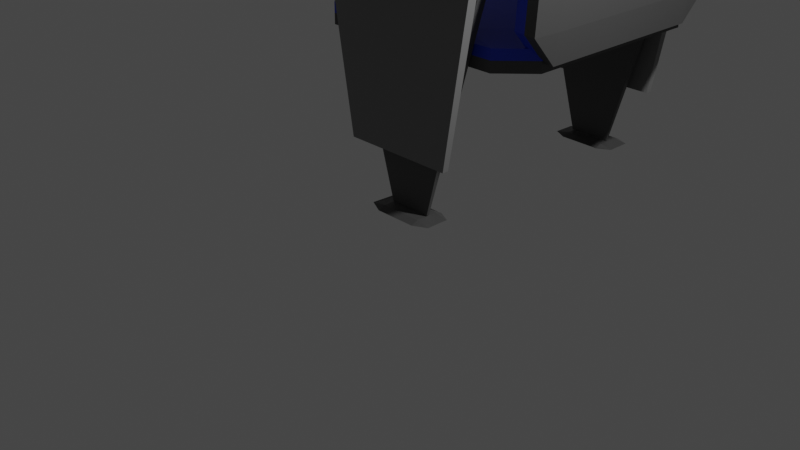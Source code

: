 # Source: Auditorium_Chair.blend  (saved by Blender 3.6.13; exported with 4.5.12 LTS)
import bpy
from mathutils import Matrix  # noqa: F401  (used for matrix-valued properties, if any)

bpy.ops.wm.read_factory_settings(use_empty=True)
scene = bpy.context.scene
scene.name = 'Scene'

# ---- collections
col_collection = bpy.data.collections.new('Collection'); scene.collection.children.link(col_collection)

# ---- materials (node trees are filled in below, after node groups)
mat_material = bpy.data.materials.new('Material')
mat_material.alpha_threshold = 0.0
mat_material.use_transparent_shadow = False
mat_material.roughness = 0.5
mat_material.line_color = (0.0, 0.0, 0.0, 1.0)
mat_material_002 = bpy.data.materials.new('Material.002')
mat_material_002.alpha_threshold = 0.0
mat_material_002.use_transparent_shadow = False
mat_material_002.roughness = 0.5
mat_material_002.line_color = (0.0, 0.0, 0.0, 1.0)
mat_material_001 = bpy.data.materials.new('Material.001')
mat_material_001.alpha_threshold = 0.0
mat_material_001.use_transparent_shadow = False
mat_material_001.roughness = 0.5
mat_material_001.line_color = (0.0, 0.0, 0.0, 1.0)
mat_material_006 = bpy.data.materials.new('Material.006')
mat_material_006.use_transparent_shadow = False
mat_material_003 = bpy.data.materials.new('Material.003')
mat_material_003.alpha_threshold = 0.0
mat_material_003.use_transparent_shadow = False
mat_material_003.roughness = 0.5
mat_material_003.line_color = (0.0, 0.0, 0.0, 1.0)
mat_material_004 = bpy.data.materials.new('Material.004')
mat_material_004.use_transparent_shadow = False

# ---- material node trees
mat_material.use_nodes = True; mat_material.node_tree.nodes.clear()
_N = mat_material.node_tree.nodes; _L = mat_material.node_tree.links
n0 = _N.new('ShaderNodeOutputMaterial'); n0.name = 'Material Output'; n0.location = (300, 300)
n1 = _N.new('ShaderNodeBsdfPrincipled'); n1.name = 'Principled BSDF'; n1.location = (10, 300)
n1.distribution = 'GGX'
n1.subsurface_method = 'RANDOM_WALK_SKIN'
n1.inputs[0].default_value = (0.2019, 0.2019, 0.2019, 1.0)
n1.inputs[3].default_value = 1.45
n1.inputs[27].default_value = (0.0, 0.0, 0.0, 1.0)
n1.inputs[28].default_value = 1.0
_L.new(n1.outputs[0], n0.inputs[0])
n0.is_active_output = True
mat_material_002.use_nodes = True; mat_material_002.node_tree.nodes.clear()
_N = mat_material_002.node_tree.nodes; _L = mat_material_002.node_tree.links
n0 = _N.new('ShaderNodeOutputMaterial'); n0.name = 'Material Output'; n0.location = (300, 300)
n1 = _N.new('ShaderNodeBsdfPrincipled'); n1.name = 'Principled BSDF'; n1.location = (10, 300)
n1.distribution = 'GGX'
n1.subsurface_method = 'RANDOM_WALK_SKIN'
n1.inputs[0].default_value = (0.477, 0.477, 0.477, 1.0)
n1.inputs[3].default_value = 1.45
n1.inputs[27].default_value = (0.0, 0.0, 0.0, 1.0)
n1.inputs[28].default_value = 1.0
_L.new(n1.outputs[0], n0.inputs[0])
n0.is_active_output = True
mat_material_001.use_nodes = True; mat_material_001.node_tree.nodes.clear()
_N = mat_material_001.node_tree.nodes; _L = mat_material_001.node_tree.links
n0 = _N.new('ShaderNodeOutputMaterial'); n0.name = 'Material Output'; n0.location = (300, 300)
n1 = _N.new('ShaderNodeBsdfPrincipled'); n1.name = 'Principled BSDF'; n1.location = (10, 300)
n1.distribution = 'GGX'
n1.subsurface_method = 'RANDOM_WALK_SKIN'
n1.inputs[0].default_value = (0.08001, 0.08001, 0.08001, 1.0)
n1.inputs[1].default_value = 0.3858
n1.inputs[3].default_value = 1.45
n1.inputs[19].default_value = 0.1555
n1.inputs[20].default_value = 0.7165
n1.inputs[24].default_value = 0.1181
n1.inputs[27].default_value = (0.0, 0.0, 0.0, 1.0)
n1.inputs[28].default_value = 1.0
_L.new(n1.outputs[0], n0.inputs[0])
n0.is_active_output = True
mat_material_006.use_nodes = True; mat_material_006.node_tree.nodes.clear()
_N = mat_material_006.node_tree.nodes; _L = mat_material_006.node_tree.links
n0 = _N.new('ShaderNodeBsdfPrincipled'); n0.name = 'Principled BSDF'; n0.location = (10, 300)
n0.distribution = 'GGX'
n0.subsurface_method = 'RANDOM_WALK_SKIN'
n0.inputs[0].default_value = (0.06998, 0.06998, 0.06998, 1.0)
n0.inputs[3].default_value = 1.45
n0.inputs[27].default_value = (0.0, 0.0, 0.0, 1.0)
n0.inputs[28].default_value = 1.0
n1 = _N.new('ShaderNodeOutputMaterial'); n1.name = 'Material Output'; n1.location = (300, 300)
_L.new(n0.outputs[0], n1.inputs[0])
n1.is_active_output = True
mat_material_003.use_nodes = True; mat_material_003.node_tree.nodes.clear()
_N = mat_material_003.node_tree.nodes; _L = mat_material_003.node_tree.links
n0 = _N.new('ShaderNodeOutputMaterial'); n0.name = 'Material Output'; n0.location = (300, 300)
n1 = _N.new('ShaderNodeBsdfPrincipled'); n1.name = 'Principled BSDF'; n1.location = (10, 300)
n1.distribution = 'GGX'
n1.subsurface_method = 'RANDOM_WALK_SKIN'
n1.inputs[0].default_value = (0.007612, 0.04087, 0.6038, 1.0)
n1.inputs[3].default_value = 1.45
n1.inputs[27].default_value = (0.0, 0.0, 0.0, 1.0)
n1.inputs[28].default_value = 1.0
_L.new(n1.outputs[0], n0.inputs[0])
n0.is_active_output = True
mat_material_004.use_nodes = True; mat_material_004.node_tree.nodes.clear()
_N = mat_material_004.node_tree.nodes; _L = mat_material_004.node_tree.links
n0 = _N.new('ShaderNodeBsdfPrincipled'); n0.name = 'Principled BSDF'; n0.location = (10, 300)
n0.distribution = 'GGX'
n0.subsurface_method = 'RANDOM_WALK_SKIN'
n0.inputs[0].default_value = (0.06998, 0.06998, 0.06998, 1.0)
n0.inputs[3].default_value = 1.45
n0.inputs[27].default_value = (0.0, 0.0, 0.0, 1.0)
n0.inputs[28].default_value = 1.0
n1 = _N.new('ShaderNodeOutputMaterial'); n1.name = 'Material Output'; n1.location = (300, 300)
_L.new(n0.outputs[0], n1.inputs[0])
n1.is_active_output = True

# ---- world
world_world = bpy.data.worlds.new('World'); scene.world = world_world
world_world.use_nodes = True; world_world.node_tree.nodes.clear()
_N = world_world.node_tree.nodes; _L = world_world.node_tree.links
n0 = _N.new('ShaderNodeOutputWorld'); n0.name = 'World Output'; n0.location = (300, 300)
n1 = _N.new('ShaderNodeBackground'); n1.name = 'Background'; n1.location = (10, 300)
n1.inputs[0].default_value = (0.05088, 0.05088, 0.05088, 1.0)
_L.new(n1.outputs[0], n0.inputs[0])
n0.is_active_output = True
world_world.color = (0.05088, 0.05088, 0.05088)
world_world.use_sun_shadow = False
world_world.sun_shadow_jitter_overblur = 0.0

# ---- cameras
cam_camera = bpy.data.cameras.new('Camera')
cam_camera.clip_end = 100.0
cam_camera.ortho_scale = 7.314

# ---- lights
light_light = bpy.data.lights.new('Light', 'POINT')
light_light.transmission_factor = 0.0
light_light.energy = 1000.0
light_light.shadow_soft_size = 0.1
light_light.shadow_maximum_resolution = 0.006
light_light.use_absolute_resolution = True

# ---- meshes
me_cube = bpy.data.meshes.new('Cube')
me_cube.from_pydata([(0.5563, 0.7395, -0.0001911), (0.832, 1.106, -1.911), (0.5563, -0.7395, -0.0001911), (0.832, -1.106, -1.911), (-0.5563, 0.7395, -0.0001911), (-0.832, 1.106, -1.911), (-0.5563, -0.7395, -0.0001911), (-0.832, -1.106, -1.911)], [], [(0, 4, 6, 2), (3, 2, 6, 7), (7, 6, 4, 5), (5, 1, 3, 7), (1, 0, 2, 3), (5, 4, 0, 1)])
_uv = me_cube.uv_layers.new(name='UVMap')
_uv.uv.foreach_set('vector', [0.625, 0.5, 0.875, 0.5, 0.875, 0.75, 0.625, 0.75, 0.375, 0.75, 0.625, 0.75, 0.625, 1.0, 0.375, 1.0, 0.375, 0.0, 0.625, 0.0, 0.625, 0.25, 0.375, 0.25, 0.125, 0.5, 0.375, 0.5, 0.375, 0.75, 0.125, 0.75, 0.375, 0.5, 0.625, 0.5, 0.625, 0.75, 0.375, 0.75, 0.375, 0.25, 0.625, 0.25, 0.625, 0.5, 0.375, 0.5])
me_cube.materials.append(mat_material)
me_cube.use_mirror_vertex_groups = False
me_cube.update()
me_cube_001 = bpy.data.meshes.new('Cube.001')
me_cube_001.from_pydata([(-1.0, -1.0, -1.0), (-1.0, -1.0, 1.0), (-1.0, 1.0, -1.0), (-1.0, 1.0, 1.0), (1.0, -1.0, -1.0), (1.0, -1.0, 1.0), (1.0, 1.0, -1.0), (1.0, 1.0, 1.0)], [], [(0, 1, 3, 2), (2, 3, 7, 6), (6, 7, 5, 4), (4, 5, 1, 0), (2, 6, 4, 0), (7, 3, 1, 5)])
_uv = me_cube_001.uv_layers.new(name='UVMap')
_uv.uv.foreach_set('vector', [0.375, 0.0, 0.625, 0.0, 0.625, 0.25, 0.375, 0.25, 0.375, 0.25, 0.625, 0.25, 0.625, 0.5, 0.375, 0.5, 0.375, 0.5, 0.625, 0.5, 0.625, 0.75, 0.375, 0.75, 0.375, 0.75, 0.625, 0.75, 0.625, 1.0, 0.375, 1.0, 0.125, 0.5, 0.375, 0.5, 0.375, 0.75, 0.125, 0.75, 0.625, 0.5, 0.875, 0.5, 0.875, 0.75, 0.625, 0.75])
me_cube_001.materials.append(mat_material_002)
me_cube_001.update()
me_handle = bpy.data.meshes.new('Handle')
me_handle.from_pydata([(0.2124, 0.2823, 0.5139), (0.832, 1.106, -0.5139), (0.2124, -0.2823, 0.5139), (0.832, -1.106, -0.5139), (-0.2124, 0.2823, 0.5139), (-0.832, 1.106, -0.5139), (-0.2124, -0.2823, 0.5139), (-0.832, -1.106, -0.5139)], [], [(0, 4, 6, 2), (3, 2, 6, 7), (7, 6, 4, 5), (5, 1, 3, 7), (1, 0, 2, 3), (5, 4, 0, 1)])
_uv = me_handle.uv_layers.new(name='UVMap')
_uv.uv.foreach_set('vector', [0.625, 0.5, 0.875, 0.5, 0.875, 0.75, 0.625, 0.75, 0.375, 0.75, 0.625, 0.75, 0.625, 1.0, 0.375, 1.0, 0.375, 0.0, 0.625, 0.0, 0.625, 0.25, 0.375, 0.25, 0.125, 0.5, 0.375, 0.5, 0.375, 0.75, 0.125, 0.75, 0.375, 0.5, 0.625, 0.5, 0.625, 0.75, 0.375, 0.75, 0.375, 0.25, 0.625, 0.25, 0.625, 0.5, 0.375, 0.5])
me_handle.materials.append(mat_material_001)
me_handle.use_mirror_vertex_groups = False
me_handle.update()
me_cube_003 = bpy.data.meshes.new('Cube.003')
me_cube_003.from_pydata([(-0.69, -0.5494, 0.6473), (-0.6304, -0.8481, 0.559), (-1.04, -0.6191, 0.7177), (-0.6123, -1.0, 0.6123), (-0.6123, -0.6123, 1.0), (-1.014, -0.6199, 0.6935), (-0.6357, 0.871, 0.6299), (-1.021, 0.6502, 0.6495), (-0.6324, 1.028, 0.6376), (-0.6123, 0.6123, 1.0), (-0.6191, 0.9937, 0.5651), (-1.0, 0.6123, 0.6123), (0.5773, -0.6055, 0.6648), (0.9476, -0.5887, 0.6453), (0.5776, -0.9407, 0.5932), (0.6123, -0.6123, 1.0), (0.6123, -1.0, 0.6123), (1.0, -0.6123, 0.6123), (0.6118, 0.9813, 0.5779), (0.6171, 0.9651, 0.6031), (1.014, 0.6172, 0.6441), (0.6123, 0.6123, 1.0), (1.003, 0.6094, 0.6568), (0.6123, 1.0, 0.6123)], [], [(14, 16, 3, 1), (20, 22, 17, 13), (21, 9, 4, 15), (2, 5, 11, 7), (8, 10, 23, 19), (0, 1, 2), (3, 4, 5), (6, 7, 8), (9, 10, 11), (12, 13, 14), (15, 16, 17), (18, 19, 20), (21, 22, 23), (6, 0, 2, 7), (1, 3, 5, 2), (4, 9, 11, 5), (10, 8, 7, 11), (18, 6, 8, 19), (9, 21, 23, 10), (22, 20, 19, 23), (12, 18, 20, 13), (21, 15, 17, 22), (16, 14, 13, 17), (0, 12, 14, 1), (15, 4, 3, 16), (6, 18, 12, 0)])
_uv = me_cube_003.uv_layers.new(name='UVMap')
_uv.uv.foreach_set('vector', [0.4235, 0.7985, 0.5765, 0.7985, 0.5765, 0.9515, 0.4235, 0.9515, 0.4235, 0.5485, 0.5765, 0.5485, 0.5765, 0.7015, 0.4235, 0.7015, 0.6735, 0.5485, 0.8265, 0.5485, 0.8265, 0.7015, 0.6735, 0.7015, 0.4235, 0.04846, 0.5765, 0.04846, 0.5765, 0.2015, 0.4235, 0.2015, 0.4235, 0.2985, 0.5765, 0.2985, 0.5765, 0.4515, 0.4235, 0.4515, 0.1735, 0.7015, 0.1735, 0.75, 0.125, 0.7015, 0.5765, 0.0, 0.625, 0.04846, 0.5765, 0.04846, 0.1735, 0.5485, 0.125, 0.5485, 0.1735, 0.5, 0.625, 0.2015, 0.5765, 0.25, 0.5765, 0.2015, 0.3265, 0.7015, 0.375, 0.7015, 0.3265, 0.75, 0.625, 0.7985, 0.5765, 0.7985, 0.5765, 0.75, 0.3265, 0.5485, 0.3265, 0.5, 0.375, 0.5485, 0.625, 0.4515, 0.5765, 0.5, 0.5765, 0.4515, 0.1735, 0.5485, 0.1735, 0.7015, 0.125, 0.7015, 0.125, 0.5485, 0.4235, 0.0, 0.5765, 0.0, 0.5765, 0.04846, 0.4235, 0.04846, 0.625, 0.04846, 0.625, 0.2015, 0.5765, 0.2015, 0.5765, 0.04846, 0.5765, 0.2985, 0.4235, 0.2985, 0.4235, 0.2015, 0.5765, 0.2015, 0.3265, 0.5485, 0.1735, 0.5485, 0.1735, 0.5, 0.3265, 0.5, 0.625, 0.2985, 0.625, 0.4515, 0.5765, 0.4515, 0.5765, 0.2985, 0.5765, 0.5485, 0.4235, 0.5485, 0.4235, 0.4515, 0.5765, 0.4515, 0.3265, 0.7015, 0.3265, 0.5485, 0.4235, 0.5485, 0.4235, 0.7015, 0.6735, 0.5485, 0.6735, 0.7015, 0.5765, 0.7015, 0.5765, 0.5485, 0.5765, 0.7985, 0.4235, 0.7985, 0.4235, 0.7015, 0.5765, 0.7015, 0.1735, 0.7015, 0.3265, 0.7015, 0.3265, 0.75, 0.1735, 0.75, 0.625, 0.7985, 0.625, 0.9515, 0.5765, 0.9515, 0.5765, 0.7985, 0.1735, 0.5485, 0.3265, 0.5485, 0.3265, 0.7015, 0.1735, 0.7015])
me_cube_003.materials.append(mat_material_001)
me_cube_003.update()
me_handle_001 = bpy.data.meshes.new('Handle.001')
me_handle_001.from_pydata([(0.2124, 0.2823, 0.5139), (0.832, 1.106, -0.5139), (0.2124, -0.2823, 0.5139), (0.832, -1.106, -0.5139), (-0.2124, 0.2823, 0.5139), (-0.832, 1.106, -0.5139), (-0.2124, -0.2823, 0.5139), (-0.832, -1.106, -0.5139)], [], [(0, 4, 6, 2), (3, 2, 6, 7), (7, 6, 4, 5), (5, 1, 3, 7), (1, 0, 2, 3), (5, 4, 0, 1)])
_uv = me_handle_001.uv_layers.new(name='UVMap')
_uv.uv.foreach_set('vector', [0.625, 0.5, 0.875, 0.5, 0.875, 0.75, 0.625, 0.75, 0.375, 0.75, 0.625, 0.75, 0.625, 1.0, 0.375, 1.0, 0.375, 0.0, 0.625, 0.0, 0.625, 0.25, 0.375, 0.25, 0.125, 0.5, 0.375, 0.5, 0.375, 0.75, 0.125, 0.75, 0.375, 0.5, 0.625, 0.5, 0.625, 0.75, 0.375, 0.75, 0.375, 0.25, 0.625, 0.25, 0.625, 0.5, 0.375, 0.5])
me_handle_001.materials.append(mat_material_001)
me_handle_001.use_mirror_vertex_groups = False
me_handle_001.update()
me_cube_005 = bpy.data.meshes.new('Cube.005')
me_cube_005.from_pydata([(0.5563, 0.7395, -0.0001911), (0.832, 1.106, -1.911), (0.5563, -0.7395, -0.0001911), (0.832, -1.106, -1.911), (-0.5563, 0.7395, -0.0001911), (-0.832, 1.106, -1.911), (-0.5563, -0.7395, -0.0001911), (-0.832, -1.106, -1.911)], [], [(0, 4, 6, 2), (3, 2, 6, 7), (7, 6, 4, 5), (5, 1, 3, 7), (1, 0, 2, 3), (5, 4, 0, 1)])
_uv = me_cube_005.uv_layers.new(name='UVMap')
_uv.uv.foreach_set('vector', [0.625, 0.5, 0.875, 0.5, 0.875, 0.75, 0.625, 0.75, 0.375, 0.75, 0.625, 0.75, 0.625, 1.0, 0.375, 1.0, 0.375, 0.0, 0.625, 0.0, 0.625, 0.25, 0.375, 0.25, 0.125, 0.5, 0.375, 0.5, 0.375, 0.75, 0.125, 0.75, 0.375, 0.5, 0.625, 0.5, 0.625, 0.75, 0.375, 0.75, 0.375, 0.25, 0.625, 0.25, 0.625, 0.5, 0.375, 0.5])
me_cube_005.materials.append(mat_material)
me_cube_005.use_mirror_vertex_groups = False
me_cube_005.update()
me_cube_006 = bpy.data.meshes.new('Cube.006')
me_cube_006.from_pydata([(-1.0, -1.0, -1.0), (-1.0, -1.0, 1.0), (-1.0, 1.0, -1.0), (-1.0, 1.0, 1.0), (1.0, -1.0, -1.0), (1.0, -1.0, 1.0), (1.0, 1.0, -1.0), (1.0, 1.0, 1.0)], [], [(0, 1, 3, 2), (2, 3, 7, 6), (6, 7, 5, 4), (4, 5, 1, 0), (2, 6, 4, 0), (7, 3, 1, 5)])
_uv = me_cube_006.uv_layers.new(name='UVMap')
_uv.uv.foreach_set('vector', [0.375, 0.0, 0.625, 0.0, 0.625, 0.25, 0.375, 0.25, 0.375, 0.25, 0.625, 0.25, 0.625, 0.5, 0.375, 0.5, 0.375, 0.5, 0.625, 0.5, 0.625, 0.75, 0.375, 0.75, 0.375, 0.75, 0.625, 0.75, 0.625, 1.0, 0.375, 1.0, 0.125, 0.5, 0.375, 0.5, 0.375, 0.75, 0.125, 0.75, 0.625, 0.5, 0.875, 0.5, 0.875, 0.75, 0.625, 0.75])
me_cube_006.materials.append(mat_material_002)
me_cube_006.update()
me_cube_007 = bpy.data.meshes.new('Cube.007')
me_cube_007.from_pydata([(-0.69, -0.5494, 0.6473), (-0.6304, -0.8481, 0.559), (-1.04, -0.6191, 0.7177), (-0.6123, -1.0, 0.6123), (-0.6123, -0.6123, 1.0), (-1.014, -0.6199, 0.6935), (-0.6357, 0.871, 0.6299), (-1.021, 0.6502, 0.6495), (-0.6324, 1.028, 0.6376), (-0.6123, 0.6123, 1.0), (-0.6191, 0.9937, 0.5651), (-1.0, 0.6123, 0.6123), (0.5773, -0.6055, 0.6648), (0.9476, -0.5887, 0.6453), (0.5776, -0.9407, 0.5932), (0.6123, -0.6123, 1.0), (0.6123, -1.0, 0.6123), (1.0, -0.6123, 0.6123), (0.6118, 0.9813, 0.5779), (0.6171, 0.9651, 0.6031), (1.014, 0.6172, 0.6441), (0.6123, 0.6123, 1.0), (1.003, 0.6094, 0.6568), (0.6123, 1.0, 0.6123)], [], [(14, 16, 3, 1), (20, 22, 17, 13), (21, 9, 4, 15), (2, 5, 11, 7), (8, 10, 23, 19), (0, 1, 2), (3, 4, 5), (6, 7, 8), (9, 10, 11), (12, 13, 14), (15, 16, 17), (18, 19, 20), (21, 22, 23), (6, 0, 2, 7), (1, 3, 5, 2), (4, 9, 11, 5), (10, 8, 7, 11), (18, 6, 8, 19), (9, 21, 23, 10), (22, 20, 19, 23), (12, 18, 20, 13), (21, 15, 17, 22), (16, 14, 13, 17), (0, 12, 14, 1), (15, 4, 3, 16), (6, 18, 12, 0)])
_uv = me_cube_007.uv_layers.new(name='UVMap')
_uv.uv.foreach_set('vector', [0.4235, 0.7985, 0.5765, 0.7985, 0.5765, 0.9515, 0.4235, 0.9515, 0.4235, 0.5485, 0.5765, 0.5485, 0.5765, 0.7015, 0.4235, 0.7015, 0.6735, 0.5485, 0.8265, 0.5485, 0.8265, 0.7015, 0.6735, 0.7015, 0.4235, 0.04846, 0.5765, 0.04846, 0.5765, 0.2015, 0.4235, 0.2015, 0.4235, 0.2985, 0.5765, 0.2985, 0.5765, 0.4515, 0.4235, 0.4515, 0.1735, 0.7015, 0.1735, 0.75, 0.125, 0.7015, 0.5765, 0.0, 0.625, 0.04846, 0.5765, 0.04846, 0.1735, 0.5485, 0.125, 0.5485, 0.1735, 0.5, 0.625, 0.2015, 0.5765, 0.25, 0.5765, 0.2015, 0.3265, 0.7015, 0.375, 0.7015, 0.3265, 0.75, 0.625, 0.7985, 0.5765, 0.7985, 0.5765, 0.75, 0.3265, 0.5485, 0.3265, 0.5, 0.375, 0.5485, 0.625, 0.4515, 0.5765, 0.5, 0.5765, 0.4515, 0.1735, 0.5485, 0.1735, 0.7015, 0.125, 0.7015, 0.125, 0.5485, 0.4235, 0.0, 0.5765, 0.0, 0.5765, 0.04846, 0.4235, 0.04846, 0.625, 0.04846, 0.625, 0.2015, 0.5765, 0.2015, 0.5765, 0.04846, 0.5765, 0.2985, 0.4235, 0.2985, 0.4235, 0.2015, 0.5765, 0.2015, 0.3265, 0.5485, 0.1735, 0.5485, 0.1735, 0.5, 0.3265, 0.5, 0.625, 0.2985, 0.625, 0.4515, 0.5765, 0.4515, 0.5765, 0.2985, 0.5765, 0.5485, 0.4235, 0.5485, 0.4235, 0.4515, 0.5765, 0.4515, 0.3265, 0.7015, 0.3265, 0.5485, 0.4235, 0.5485, 0.4235, 0.7015, 0.6735, 0.5485, 0.6735, 0.7015, 0.5765, 0.7015, 0.5765, 0.5485, 0.5765, 0.7985, 0.4235, 0.7985, 0.4235, 0.7015, 0.5765, 0.7015, 0.1735, 0.7015, 0.3265, 0.7015, 0.3265, 0.75, 0.1735, 0.75, 0.625, 0.7985, 0.625, 0.9515, 0.5765, 0.9515, 0.5765, 0.7985, 0.1735, 0.5485, 0.3265, 0.5485, 0.3265, 0.7015, 0.1735, 0.7015])
me_cube_007.materials.append(mat_material_001)
me_cube_007.update()
me_cube_002 = bpy.data.meshes.new('Cube.002')
me_cube_002.from_pydata([(-0.7569, -0.7569, -0.9878), (-0.7569, -0.9878, -0.7569), (-0.9878, -0.7569, -0.7569), (-0.7569, -0.9878, 0.7569), (-0.9878, -0.7569, 0.7569), (-0.7569, 0.7569, -0.9878), (-0.9878, 0.7569, -0.7569), (-0.7569, 0.9878, -0.7569), (-0.7569, 0.9878, 0.7569), (-0.9878, 0.7569, 0.7569), (0.7569, -0.7569, -0.9878), (0.9878, -0.7569, -0.7569), (0.7569, -0.9878, -0.7569), (0.7569, -0.9878, 0.7569), (0.9878, -0.7569, 0.7569), (0.7569, 0.7569, -0.9878), (0.7569, 0.9878, -0.7569), (0.9878, 0.7569, -0.7569), (0.9878, 0.7569, 0.7569), (0.7569, 0.9878, 0.7569), (-0.7569, -0.9878, 2.194), (-0.9878, -0.7569, 2.194), (-0.7569, 0.9878, 2.194), (-0.9878, 0.7569, 2.194), (0.7569, -0.9878, 2.194), (0.9878, -0.7569, 2.194), (0.9878, 0.7569, 2.194), (0.7569, 0.9878, 2.194), (-0.4107, -0.8622, 2.75), (-0.4102, -0.4102, 2.977), (-0.8622, -0.4107, 2.75), (-0.4102, 0.4102, 2.977), (-0.4107, 0.8622, 2.75), (-0.8622, 0.4107, 2.75), (0.4102, -0.4102, 2.977), (0.4107, -0.8622, 2.75), (0.8622, -0.4107, 2.75), (0.4102, 0.4102, 2.977), (0.8622, 0.4107, 2.75), (0.4107, 0.8622, 2.75)], [], [(12, 13, 3, 1), (17, 18, 14, 11), (2, 4, 9, 6), (7, 8, 19, 16), (0, 1, 2), (5, 6, 7), (10, 11, 12), (15, 16, 17), (5, 0, 2, 6), (1, 3, 4, 2), (8, 7, 6, 9), (15, 5, 7, 16), (18, 17, 16, 19), (10, 15, 17, 11), (13, 12, 11, 14), (0, 10, 12, 1), (5, 15, 10, 0), (13, 14, 25, 24), (14, 18, 26, 25), (18, 19, 27, 26), (3, 13, 24, 20), (4, 3, 20, 21), (9, 4, 21, 23), (8, 9, 23, 22), (19, 8, 22, 27), (22, 23, 33, 32), (27, 22, 32, 39), (24, 25, 36, 35), (25, 26, 38, 36), (26, 27, 39, 38), (21, 20, 28, 30), (20, 24, 35, 28), (23, 21, 30, 33), (37, 31, 29, 34), (28, 29, 30), (31, 32, 33), (34, 35, 36), (37, 38, 39), (29, 31, 33, 30), (31, 37, 39, 32), (37, 34, 36, 38), (34, 29, 28, 35)])
me_cube_002.polygons.foreach_set('material_index', [0, 0, 0, 0, 0, 0, 0, 0, 0, 0, 0, 0, 0, 0, 0, 0, 0, 1, 1, 1, 1, 1, 1, 1, 1, 1, 1, 1, 1, 1, 1, 1, 1, 1, 1, 1, 1, 1, 1, 1, 1, 1])
_uv = me_cube_002.uv_layers.new(name='UVMap')
_uv.uv.foreach_set('vector', [0.4001, 0.7751, 0.5999, 0.7751, 0.5999, 0.9749, 0.4001, 0.9749, 0.4001, 0.5251, 0.5999, 0.5251, 0.5999, 0.7249, 0.4001, 0.7249, 0.4001, 0.0251, 0.5999, 0.0251, 0.5999, 0.2249, 0.4001, 0.2249, 0.4001, 0.2751, 0.5999, 0.2751, 0.5999, 0.4749, 0.4001, 0.4749, 0.1501, 0.7249, 0.1501, 0.75, 0.125, 0.7249, 0.1501, 0.5251, 0.125, 0.5251, 0.1501, 0.5, 0.3499, 0.7249, 0.375, 0.7249, 0.3499, 0.75, 0.3499, 0.5251, 0.3499, 0.5, 0.375, 0.5251, 0.1501, 0.5251, 0.1501, 0.7249, 0.125, 0.7249, 0.125, 0.5251, 0.4001, 0.0, 0.5999, 0.0, 0.5999, 0.0251, 0.4001, 0.0251, 0.5999, 0.2751, 0.4001, 0.2751, 0.4001, 0.2249, 0.5999, 0.2249, 0.3499, 0.5251, 0.1501, 0.5251, 0.1501, 0.5, 0.3499, 0.5, 0.5999, 0.5251, 0.4001, 0.5251, 0.4001, 0.4749, 0.5999, 0.4749, 0.3499, 0.7249, 0.3499, 0.5251, 0.4001, 0.5251, 0.4001, 0.7249, 0.5999, 0.7751, 0.4001, 0.7751, 0.4001, 0.7249, 0.5999, 0.7249, 0.1501, 0.7249, 0.3499, 0.7249, 0.3499, 0.75, 0.1501, 0.75, 0.1501, 0.5251, 0.3499, 0.5251, 0.3499, 0.7249, 0.1501, 0.7249, 0.5999, 0.7751, 0.5999, 0.7249, 0.5999, 0.7249, 0.5999, 0.7751, 0.5999, 0.7249, 0.5999, 0.5251, 0.5999, 0.5251, 0.5999, 0.7249, 0.5999, 0.5251, 0.5999, 0.4749, 0.5999, 0.4749, 0.5999, 0.5251, 0.5999, 0.9749, 0.5999, 0.7751, 0.5999, 0.7751, 0.5999, 0.9749, 0.5999, 0.0251, 0.5999, 0.0, 0.5999, 0.0, 0.5999, 0.0251, 0.5999, 0.2249, 0.5999, 0.0251, 0.5999, 0.0251, 0.5999, 0.2249, 0.5999, 0.2751, 0.5999, 0.2249, 0.5999, 0.2249, 0.5999, 0.2751, 0.5999, 0.4749, 0.5999, 0.2751, 0.5999, 0.2751, 0.5999, 0.4749, 0.5999, 0.2751, 0.5999, 0.2249, 0.5999, 0.2249, 0.5999, 0.2751, 0.5999, 0.4749, 0.5999, 0.2751, 0.5999, 0.2751, 0.5999, 0.4749, 0.5999, 0.7751, 0.5999, 0.7249, 0.5999, 0.7249, 0.5999, 0.7751, 0.5999, 0.7249, 0.5999, 0.5251, 0.5999, 0.5251, 0.5999, 0.7249, 0.5999, 0.5251, 0.5999, 0.4749, 0.5999, 0.4749, 0.5999, 0.5251, 0.5999, 0.0251, 0.5999, 0.0, 0.5999, 0.0, 0.5999, 0.0251, 0.5999, 0.9749, 0.5999, 0.7751, 0.5999, 0.7751, 0.5999, 0.9749, 0.5999, 0.2249, 0.5999, 0.0251, 0.5999, 0.0251, 0.5999, 0.2249, 0.6501, 0.5251, 0.8499, 0.5251, 0.8499, 0.7249, 0.6501, 0.7249, 0.5999, 0.0, 0.625, 0.0251, 0.5999, 0.0251, 0.625, 0.2249, 0.5999, 0.25, 0.5999, 0.2249, 0.625, 0.7751, 0.5999, 0.7751, 0.5999, 0.75, 0.625, 0.4749, 0.5999, 0.5, 0.5999, 0.4749, 0.625, 0.0251, 0.625, 0.2249, 0.5999, 0.2249, 0.5999, 0.0251, 0.625, 0.2751, 0.625, 0.4749, 0.5999, 0.4749, 0.5999, 0.2751, 0.6501, 0.5251, 0.6501, 0.7249, 0.5999, 0.7249, 0.5999, 0.5251, 0.625, 0.7751, 0.625, 0.9749, 0.5999, 0.9749, 0.5999, 0.7751])
me_cube_002.materials.append(mat_material_006)
me_cube_002.materials.append(mat_material_003)
me_cube_002.update()
me_cube_004 = bpy.data.meshes.new('Cube.004')
me_cube_004.from_pydata([(-0.7569, -0.7569, -0.9878), (-0.7569, -0.9878, -0.7569), (-0.9878, -0.7569, -0.7569), (-0.7569, -0.9878, 0.7569), (-0.7569, -0.7569, 0.9878), (-0.9878, -0.7569, 0.7569), (-0.7569, 0.7569, -0.9878), (-0.9878, 0.7569, -0.7569), (-0.7569, 0.9878, -0.7569), (-0.7569, 0.7569, 0.9878), (-0.7569, 0.9878, 0.7569), (-0.9878, 0.7569, 0.7569), (0.7569, -0.7569, -0.9878), (0.9878, -0.7569, -0.7569), (0.7569, -0.9878, -0.7569), (0.7569, -0.7569, 0.9878), (0.7569, -0.9878, 0.7569), (0.9878, -0.7569, 0.7569), (0.7569, 0.7569, -0.9878), (0.7569, 0.9878, -0.7569), (0.9878, 0.7569, -0.7569), (0.7569, 0.7569, 0.9878), (0.9878, 0.7569, 0.7569), (0.7569, 0.9878, 0.7569)], [], [(14, 16, 3, 1), (20, 22, 17, 13), (21, 9, 4, 15), (2, 5, 11, 7), (8, 10, 23, 19), (0, 1, 2), (3, 4, 5), (6, 7, 8), (9, 10, 11), (12, 13, 14), (15, 16, 17), (18, 19, 20), (21, 22, 23), (6, 0, 2, 7), (1, 3, 5, 2), (4, 9, 11, 5), (10, 8, 7, 11), (18, 6, 8, 19), (9, 21, 23, 10), (22, 20, 19, 23), (12, 18, 20, 13), (21, 15, 17, 22), (16, 14, 13, 17), (0, 12, 14, 1), (15, 4, 3, 16), (6, 18, 12, 0)])
_uv = me_cube_004.uv_layers.new(name='UVMap')
_uv.uv.foreach_set('vector', [0.4001, 0.7751, 0.5999, 0.7751, 0.5999, 0.9749, 0.4001, 0.9749, 0.4001, 0.5251, 0.5999, 0.5251, 0.5999, 0.7249, 0.4001, 0.7249, 0.6501, 0.5251, 0.8499, 0.5251, 0.8499, 0.7249, 0.6501, 0.7249, 0.4001, 0.0251, 0.5999, 0.0251, 0.5999, 0.2249, 0.4001, 0.2249, 0.4001, 0.2751, 0.5999, 0.2751, 0.5999, 0.4749, 0.4001, 0.4749, 0.1501, 0.7249, 0.1501, 0.75, 0.125, 0.7249, 0.5999, 0.0, 0.625, 0.0251, 0.5999, 0.0251, 0.1501, 0.5251, 0.125, 0.5251, 0.1501, 0.5, 0.625, 0.2249, 0.5999, 0.25, 0.5999, 0.2249, 0.3499, 0.7249, 0.375, 0.7249, 0.3499, 0.75, 0.625, 0.7751, 0.5999, 0.7751, 0.5999, 0.75, 0.3499, 0.5251, 0.3499, 0.5, 0.375, 0.5251, 0.625, 0.4749, 0.5999, 0.5, 0.5999, 0.4749, 0.1501, 0.5251, 0.1501, 0.7249, 0.125, 0.7249, 0.125, 0.5251, 0.4001, 0.0, 0.5999, 0.0, 0.5999, 0.0251, 0.4001, 0.0251, 0.625, 0.0251, 0.625, 0.2249, 0.5999, 0.2249, 0.5999, 0.0251, 0.5999, 0.2751, 0.4001, 0.2751, 0.4001, 0.2249, 0.5999, 0.2249, 0.3499, 0.5251, 0.1501, 0.5251, 0.1501, 0.5, 0.3499, 0.5, 0.625, 0.2751, 0.625, 0.4749, 0.5999, 0.4749, 0.5999, 0.2751, 0.5999, 0.5251, 0.4001, 0.5251, 0.4001, 0.4749, 0.5999, 0.4749, 0.3499, 0.7249, 0.3499, 0.5251, 0.4001, 0.5251, 0.4001, 0.7249, 0.6501, 0.5251, 0.6501, 0.7249, 0.5999, 0.7249, 0.5999, 0.5251, 0.5999, 0.7751, 0.4001, 0.7751, 0.4001, 0.7249, 0.5999, 0.7249, 0.1501, 0.7249, 0.3499, 0.7249, 0.3499, 0.75, 0.1501, 0.75, 0.625, 0.7751, 0.625, 0.9749, 0.5999, 0.9749, 0.5999, 0.7751, 0.1501, 0.5251, 0.3499, 0.5251, 0.3499, 0.7249, 0.1501, 0.7249])
me_cube_004.materials.append(mat_material_004)
me_cube_004.update()
me_cube_008 = bpy.data.meshes.new('Cube.008')
me_cube_008.from_pydata([(-0.7569, -0.7569, -0.9878), (-0.7569, -0.9878, -0.7569), (-0.9878, -0.7569, -0.7569), (-0.7569, -0.9878, 0.7569), (-0.9878, -0.7569, 0.7569), (-0.7569, 0.7569, -0.9878), (-0.9878, 0.7569, -0.7569), (-0.7569, 0.9878, -0.7569), (-0.7569, 0.9878, 0.7569), (-0.9878, 0.7569, 0.7569), (0.7569, -0.7569, -0.9878), (0.9878, -0.7569, -0.7569), (0.7569, -0.9878, -0.7569), (0.7569, -0.9878, 0.7569), (0.9878, -0.7569, 0.7569), (0.7569, 0.7569, -0.9878), (0.7569, 0.9878, -0.7569), (0.9878, 0.7569, -0.7569), (0.9878, 0.7569, 0.7569), (0.7569, 0.9878, 0.7569), (-0.7569, -0.9878, 2.194), (-0.9878, -0.7569, 2.194), (-0.7569, 0.9878, 2.194), (-0.9878, 0.7569, 2.194), (0.7569, -0.9878, 2.194), (0.9878, -0.7569, 2.194), (0.9878, 0.7569, 2.194), (0.7569, 0.9878, 2.194), (-0.4107, -0.8622, 2.75), (-0.4102, -0.4102, 2.977), (-0.8622, -0.4107, 2.75), (-0.4102, 0.4102, 2.977), (-0.4107, 0.8622, 2.75), (-0.8622, 0.4107, 2.75), (0.4102, -0.4102, 2.977), (0.4107, -0.8622, 2.75), (0.8622, -0.4107, 2.75), (0.4102, 0.4102, 2.977), (0.8622, 0.4107, 2.75), (0.4107, 0.8622, 2.75)], [], [(12, 13, 3, 1), (17, 18, 14, 11), (2, 4, 9, 6), (7, 8, 19, 16), (0, 1, 2), (5, 6, 7), (10, 11, 12), (15, 16, 17), (5, 0, 2, 6), (1, 3, 4, 2), (8, 7, 6, 9), (15, 5, 7, 16), (18, 17, 16, 19), (10, 15, 17, 11), (13, 12, 11, 14), (0, 10, 12, 1), (5, 15, 10, 0), (13, 14, 25, 24), (14, 18, 26, 25), (18, 19, 27, 26), (3, 13, 24, 20), (4, 3, 20, 21), (9, 4, 21, 23), (8, 9, 23, 22), (19, 8, 22, 27), (22, 23, 33, 32), (27, 22, 32, 39), (24, 25, 36, 35), (25, 26, 38, 36), (26, 27, 39, 38), (21, 20, 28, 30), (20, 24, 35, 28), (23, 21, 30, 33), (37, 31, 29, 34), (28, 29, 30), (31, 32, 33), (34, 35, 36), (37, 38, 39), (29, 31, 33, 30), (31, 37, 39, 32), (37, 34, 36, 38), (34, 29, 28, 35)])
me_cube_008.polygons.foreach_set('material_index', [0, 0, 0, 0, 0, 0, 0, 0, 0, 0, 0, 0, 0, 0, 0, 0, 0, 1, 1, 1, 1, 1, 1, 1, 1, 1, 1, 1, 1, 1, 1, 1, 1, 1, 1, 1, 1, 1, 1, 1, 1, 1])
_uv = me_cube_008.uv_layers.new(name='UVMap')
_uv.uv.foreach_set('vector', [0.4001, 0.7751, 0.5999, 0.7751, 0.5999, 0.9749, 0.4001, 0.9749, 0.4001, 0.5251, 0.5999, 0.5251, 0.5999, 0.7249, 0.4001, 0.7249, 0.4001, 0.0251, 0.5999, 0.0251, 0.5999, 0.2249, 0.4001, 0.2249, 0.4001, 0.2751, 0.5999, 0.2751, 0.5999, 0.4749, 0.4001, 0.4749, 0.1501, 0.7249, 0.1501, 0.75, 0.125, 0.7249, 0.1501, 0.5251, 0.125, 0.5251, 0.1501, 0.5, 0.3499, 0.7249, 0.375, 0.7249, 0.3499, 0.75, 0.3499, 0.5251, 0.3499, 0.5, 0.375, 0.5251, 0.1501, 0.5251, 0.1501, 0.7249, 0.125, 0.7249, 0.125, 0.5251, 0.4001, 0.0, 0.5999, 0.0, 0.5999, 0.0251, 0.4001, 0.0251, 0.5999, 0.2751, 0.4001, 0.2751, 0.4001, 0.2249, 0.5999, 0.2249, 0.3499, 0.5251, 0.1501, 0.5251, 0.1501, 0.5, 0.3499, 0.5, 0.5999, 0.5251, 0.4001, 0.5251, 0.4001, 0.4749, 0.5999, 0.4749, 0.3499, 0.7249, 0.3499, 0.5251, 0.4001, 0.5251, 0.4001, 0.7249, 0.5999, 0.7751, 0.4001, 0.7751, 0.4001, 0.7249, 0.5999, 0.7249, 0.1501, 0.7249, 0.3499, 0.7249, 0.3499, 0.75, 0.1501, 0.75, 0.1501, 0.5251, 0.3499, 0.5251, 0.3499, 0.7249, 0.1501, 0.7249, 0.5999, 0.7751, 0.5999, 0.7249, 0.5999, 0.7249, 0.5999, 0.7751, 0.5999, 0.7249, 0.5999, 0.5251, 0.5999, 0.5251, 0.5999, 0.7249, 0.5999, 0.5251, 0.5999, 0.4749, 0.5999, 0.4749, 0.5999, 0.5251, 0.5999, 0.9749, 0.5999, 0.7751, 0.5999, 0.7751, 0.5999, 0.9749, 0.5999, 0.0251, 0.5999, 0.0, 0.5999, 0.0, 0.5999, 0.0251, 0.5999, 0.2249, 0.5999, 0.0251, 0.5999, 0.0251, 0.5999, 0.2249, 0.5999, 0.2751, 0.5999, 0.2249, 0.5999, 0.2249, 0.5999, 0.2751, 0.5999, 0.4749, 0.5999, 0.2751, 0.5999, 0.2751, 0.5999, 0.4749, 0.5999, 0.2751, 0.5999, 0.2249, 0.5999, 0.2249, 0.5999, 0.2751, 0.5999, 0.4749, 0.5999, 0.2751, 0.5999, 0.2751, 0.5999, 0.4749, 0.5999, 0.7751, 0.5999, 0.7249, 0.5999, 0.7249, 0.5999, 0.7751, 0.5999, 0.7249, 0.5999, 0.5251, 0.5999, 0.5251, 0.5999, 0.7249, 0.5999, 0.5251, 0.5999, 0.4749, 0.5999, 0.4749, 0.5999, 0.5251, 0.5999, 0.0251, 0.5999, 0.0, 0.5999, 0.0, 0.5999, 0.0251, 0.5999, 0.9749, 0.5999, 0.7751, 0.5999, 0.7751, 0.5999, 0.9749, 0.5999, 0.2249, 0.5999, 0.0251, 0.5999, 0.0251, 0.5999, 0.2249, 0.6501, 0.5251, 0.8499, 0.5251, 0.8499, 0.7249, 0.6501, 0.7249, 0.5999, 0.0, 0.625, 0.0251, 0.5999, 0.0251, 0.625, 0.2249, 0.5999, 0.25, 0.5999, 0.2249, 0.625, 0.7751, 0.5999, 0.7751, 0.5999, 0.75, 0.625, 0.4749, 0.5999, 0.5, 0.5999, 0.4749, 0.625, 0.0251, 0.625, 0.2249, 0.5999, 0.2249, 0.5999, 0.0251, 0.625, 0.2751, 0.625, 0.4749, 0.5999, 0.4749, 0.5999, 0.2751, 0.6501, 0.5251, 0.6501, 0.7249, 0.5999, 0.7249, 0.5999, 0.5251, 0.625, 0.7751, 0.625, 0.9749, 0.5999, 0.9749, 0.5999, 0.7751])
me_cube_008.materials.append(mat_material_006)
me_cube_008.materials.append(mat_material_003)
me_cube_008.update()

# ---- objects
ob_side_of_chair = bpy.data.objects.new('Side_of_Chair', me_cube)
ob_light = bpy.data.objects.new('Light', light_light)
ob_camera = bpy.data.objects.new('Camera', cam_camera)
ob_cube = bpy.data.objects.new('Cube', me_cube_001)
ob_side_of_chair_metal = bpy.data.objects.new('Side_of_Chair_Metal', me_handle)
ob_chair_to_grounded = bpy.data.objects.new('Chair_to_Grounded', me_cube_003)
ob_side_of_chair_metal_001 = bpy.data.objects.new('Side_of_Chair_Metal.001', me_handle_001)
ob_side_of_chair_001 = bpy.data.objects.new('Side_of_Chair.001', me_cube_005)
ob_cube_001 = bpy.data.objects.new('Cube.001', me_cube_006)
ob_chair_to_grounded_001 = bpy.data.objects.new('Chair_to_Grounded.001', me_cube_007)
ob_seat = bpy.data.objects.new('Seat', me_cube_002)
ob_seat_001 = bpy.data.objects.new('Seat.001', me_cube_004)
ob_seat_002 = bpy.data.objects.new('Seat.002', me_cube_008)

# ---- transforms, parenting, visibility, modifiers, constraints
ob_side_of_chair.parent = ob_side_of_chair_metal
ob_side_of_chair.matrix_parent_inverse = Matrix(((-0.8729, 0.0, 7.631e-08, -1.046e-07), (0.0, 17.17, 0.0, -2.841), (-3.451e-08, -0.0, -0.3948, 0.5409), (-0.0, -0.0, -0.0, 1.0)))
ob_side_of_chair.location = (0.0, 0.0, 0.7163)
ob_side_of_chair.rotation_euler = (0.0, 3.142, 0.0)
ob_side_of_chair.scale = (1.146, 0.04853, 1.0)
ob_side_of_chair.lock_rotations_4d = False
ob_side_of_chair.empty_display_type = 'ARROWS'
ob_side_of_chair.lineart.crease_threshold = 0.0
ob_light.location = (4.076, 1.005, 5.904)
ob_light.rotation_euler = (0.6503, 0.05522, 1.866)
ob_light.lock_rotations_4d = False
ob_light.empty_display_type = 'ARROWS'
ob_light.color = (0.0, 0.0, 0.0, 0.0)
ob_light.lineart.crease_threshold = 0.0
ob_camera.location = (7.359, -6.926, 4.958)
ob_camera.rotation_euler = (1.109, 0.0, 0.8149)
ob_camera.lock_rotations_4d = False
ob_camera.empty_display_type = 'ARROWS'
ob_camera.color = (0.0, 0.0, 0.0, 0.0)
ob_camera.display_type = 'WIRE'
ob_camera.lineart.crease_threshold = 0.0
ob_cube.parent = ob_side_of_chair_metal
ob_cube.matrix_parent_inverse = Matrix(((-0.8729, 0.0, 7.631e-08, -1.046e-07), (0.0, 17.17, 0.0, -2.841), (-3.451e-08, -0.0, -0.3948, 0.5409), (-0.0, -0.0, -0.0, 1.0)))
ob_cube.location = (-0.08178, 0.07773, 2.767)
ob_cube.scale = (1.169, 0.2245, 0.1297)
ob_side_of_chair_metal.location = (0.0, 0.1655, 1.37)
ob_side_of_chair_metal.rotation_euler = (0.0, 3.142, 0.0)
ob_side_of_chair_metal.scale = (1.146, 0.05824, 2.533)
ob_side_of_chair_metal.lock_rotations_4d = False
ob_side_of_chair_metal.empty_display_type = 'ARROWS'
ob_side_of_chair_metal.lineart.crease_threshold = 0.0
ob_chair_to_grounded.parent = ob_side_of_chair_metal
ob_chair_to_grounded.matrix_parent_inverse = Matrix(((-0.8729, 0.0, 7.631e-08, -1.046e-07), (0.0, 17.17, 0.0, -2.841), (-3.451e-08, -0.0, -0.3948, 0.5409), (-0.0, -0.0, -0.0, 1.0)))
ob_chair_to_grounded.location = (-0.003454, 0.155, -0.0263)
ob_chair_to_grounded.scale = (0.3957, 0.2108, 0.08609)
ob_side_of_chair_metal_001.location = (0.0, 3.093, 1.37)
ob_side_of_chair_metal_001.rotation_euler = (0.0, 3.142, 3.142)
ob_side_of_chair_metal_001.scale = (1.146, 0.05824, 2.533)
ob_side_of_chair_metal_001.lock_rotations_4d = False
ob_side_of_chair_metal_001.empty_display_type = 'ARROWS'
ob_side_of_chair_metal_001.lineart.crease_threshold = 0.0
ob_side_of_chair_001.parent = ob_side_of_chair_metal_001
ob_side_of_chair_001.matrix_parent_inverse = Matrix(((-0.8729, 0.0, 7.631e-08, -1.046e-07), (0.0, 17.17, 0.0, -53.1), (-3.451e-08, -0.0, -0.3948, 0.5409), (-0.0, -0.0, -0.0, 1.0)))
ob_side_of_chair_001.location = (0.0, 2.927, 0.7163)
ob_side_of_chair_001.rotation_euler = (0.0, 3.142, 0.0)
ob_side_of_chair_001.scale = (1.146, 0.04853, 1.0)
ob_side_of_chair_001.lock_rotations_4d = False
ob_side_of_chair_001.empty_display_type = 'ARROWS'
ob_side_of_chair_001.lineart.crease_threshold = 0.0
ob_cube_001.parent = ob_side_of_chair_metal_001
ob_cube_001.matrix_parent_inverse = Matrix(((-0.8729, 0.0, 7.631e-08, -1.046e-07), (0.0, 17.17, 0.0, -53.1), (-3.451e-08, -0.0, -0.3948, 0.5409), (-0.0, -0.0, -0.0, 1.0)))
ob_cube_001.location = (-0.08178, 3.005, 2.767)
ob_cube_001.scale = (1.169, 0.2245, 0.1297)
ob_chair_to_grounded_001.parent = ob_side_of_chair_metal_001
ob_chair_to_grounded_001.matrix_parent_inverse = Matrix(((-0.8729, 0.0, 7.631e-08, -1.046e-07), (0.0, 17.17, 0.0, -53.1), (-3.451e-08, -0.0, -0.3948, 0.5409), (-0.0, -0.0, -0.0, 1.0)))
ob_chair_to_grounded_001.location = (-0.003454, 3.082, -0.0263)
ob_chair_to_grounded_001.scale = (0.3957, 0.2108, 0.08609)
ob_seat.location = (-0.1304, 1.631, 1.778)
ob_seat.scale = (1.424, 1.416, 0.07927)
ob_seat_001.parent = ob_seat
ob_seat_001.matrix_parent_inverse = Matrix(((0.7024, -0.0, 0.0, 0.09163), (-0.0, 0.706, -0.0, -1.152), (0.0, 0.0, 12.62, -22.44), (-0.0, 0.0, -0.0, 1.0)))
ob_seat_001.location = (-0.1304, 1.631, 1.778)
ob_seat_001.scale = (1.424, 1.416, 0.07927)
ob_seat_002.location = (1.397, 1.613, 3.203)
ob_seat_002.rotation_euler = (0.0, 4.775, 0.0)
ob_seat_002.scale = (1.424, 1.33, 0.07927)

# ---- collection membership
col_collection.objects.link(ob_side_of_chair)
col_collection.objects.link(ob_light)
col_collection.objects.link(ob_camera)
col_collection.objects.link(ob_cube)
col_collection.objects.link(ob_side_of_chair_metal)
col_collection.objects.link(ob_chair_to_grounded)
col_collection.objects.link(ob_side_of_chair_metal_001)
col_collection.objects.link(ob_side_of_chair_001)
col_collection.objects.link(ob_cube_001)
col_collection.objects.link(ob_chair_to_grounded_001)
col_collection.objects.link(ob_seat)
col_collection.objects.link(ob_seat_001)
col_collection.objects.link(ob_seat_002)

# ---- scene / render settings (as saved in the file)
scene.camera = ob_camera
scene.frame_start = 1; scene.frame_end = 250; scene.frame_set(1)
scene.render.engine = 'BLENDER_EEVEE_NEXT'
scene.cycles.sampling_pattern = 'TABULATED_SOBOL'
scene.view_settings.view_transform = 'Filmic'
bpy.context.view_layer.update()

